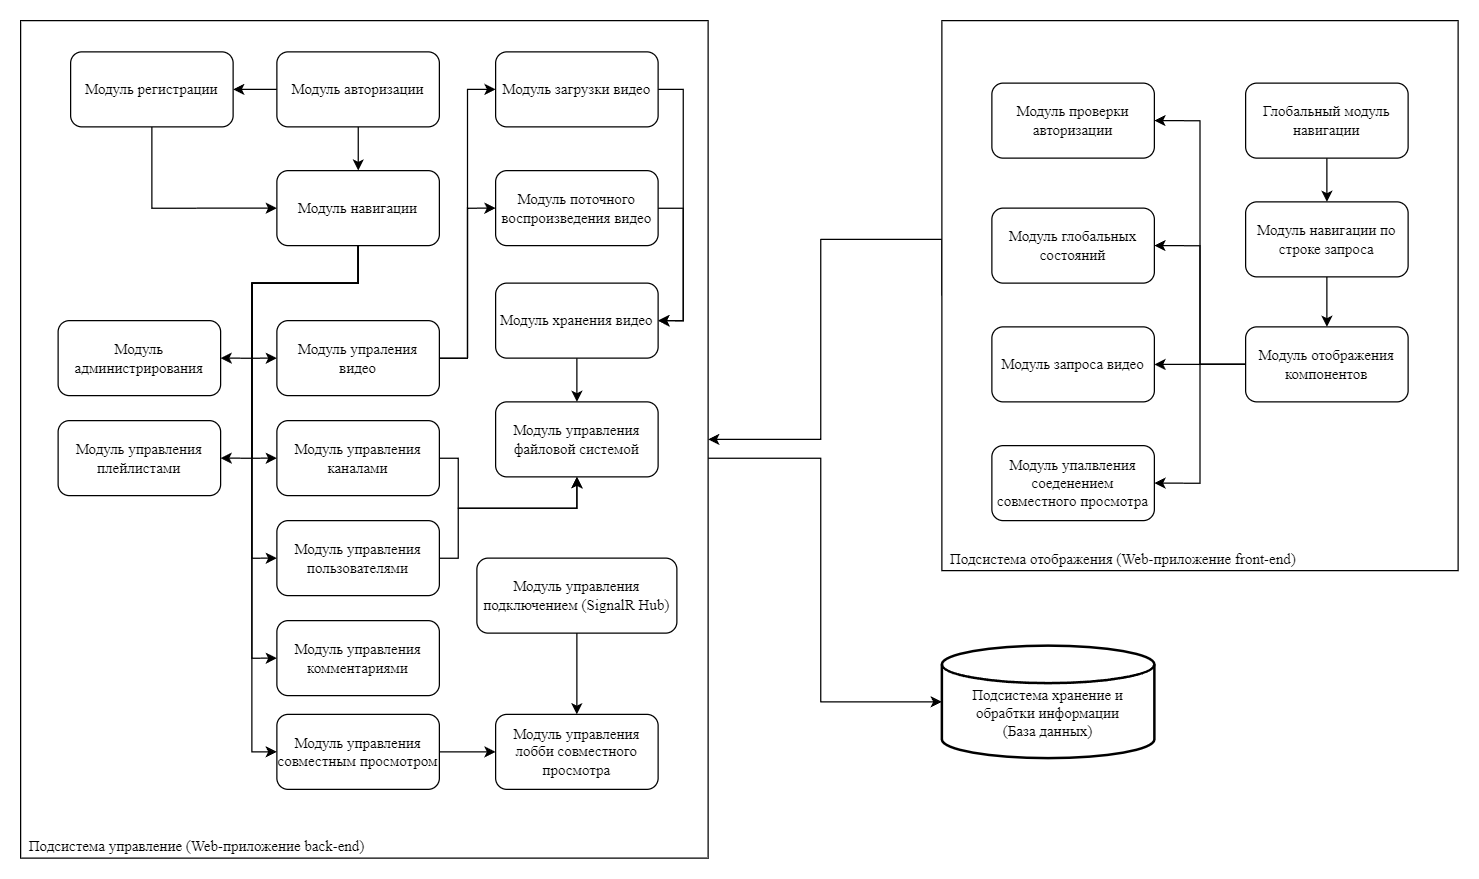

The diagram above was exported from draw.io. Its source (the exported page's mxGraphModel, read from the mxfile embedded in the PNG):
<mxGraphModel dx="1615" dy="955" grid="1" gridSize="10" guides="1" tooltips="1" connect="1" arrows="1" fold="1" page="1" pageScale="1" pageWidth="827" pageHeight="1169" math="0" shadow="0">
  <root>
    <mxCell id="0" />
    <mxCell id="1" parent="0" />
    <mxCell id="_rt9f24KzkN2ATSVfUt4-1" value="&lt;font face=&quot;Times New Roman&quot;&gt;Подсистема хранение и обрабтки информации&lt;/font&gt;&lt;div&gt;&lt;font face=&quot;jINPl_FkdeVjPJiNKjRk&quot;&gt;(База данных)&lt;/font&gt;&lt;/div&gt;" style="strokeWidth=2;html=1;shape=mxgraph.flowchart.database;whiteSpace=wrap;verticalAlign=middle;spacingTop=19;" vertex="1" parent="1">
      <mxGeometry x="827" y="540" width="170" height="90" as="geometry" />
    </mxCell>
    <mxCell id="_rt9f24KzkN2ATSVfUt4-7" style="edgeStyle=orthogonalEdgeStyle;rounded=0;orthogonalLoop=1;jettySize=auto;html=1;entryX=0;entryY=0.5;entryDx=0;entryDy=0;entryPerimeter=0;" edge="1" parent="1" source="_rt9f24KzkN2ATSVfUt4-3" target="_rt9f24KzkN2ATSVfUt4-1">
      <mxGeometry relative="1" as="geometry">
        <Array as="points">
          <mxPoint x="730" y="390" />
          <mxPoint x="730" y="585" />
        </Array>
      </mxGeometry>
    </mxCell>
    <mxCell id="_rt9f24KzkN2ATSVfUt4-3" value="&lt;font face=&quot;Times New Roman&quot;&gt;Подсистема управление (Web-приложение back-end)&lt;/font&gt;" style="rounded=0;whiteSpace=wrap;html=1;align=left;verticalAlign=bottom;spacingLeft=5;" vertex="1" parent="1">
      <mxGeometry x="90" y="40" width="550" height="670" as="geometry" />
    </mxCell>
    <mxCell id="_rt9f24KzkN2ATSVfUt4-8" style="edgeStyle=orthogonalEdgeStyle;rounded=0;orthogonalLoop=1;jettySize=auto;html=1;exitX=0;exitY=0.5;exitDx=0;exitDy=0;" edge="1" parent="1" source="_rt9f24KzkN2ATSVfUt4-4" target="_rt9f24KzkN2ATSVfUt4-3">
      <mxGeometry relative="1" as="geometry">
        <Array as="points">
          <mxPoint x="730" y="215" />
          <mxPoint x="730" y="375" />
        </Array>
      </mxGeometry>
    </mxCell>
    <mxCell id="_rt9f24KzkN2ATSVfUt4-4" value="&lt;span style=&quot;font-family: &amp;quot;Times New Roman&amp;quot;;&quot;&gt;Подсистема отображения (Web-приложение front-end)&lt;/span&gt;" style="rounded=0;whiteSpace=wrap;html=1;align=left;verticalAlign=bottom;spacingLeft=5;" vertex="1" parent="1">
      <mxGeometry x="827" y="40" width="413" height="440" as="geometry" />
    </mxCell>
    <mxCell id="_rt9f24KzkN2ATSVfUt4-51" style="edgeStyle=orthogonalEdgeStyle;rounded=0;orthogonalLoop=1;jettySize=auto;html=1;entryX=0;entryY=0.5;entryDx=0;entryDy=0;" edge="1" parent="1" source="_rt9f24KzkN2ATSVfUt4-5" target="_rt9f24KzkN2ATSVfUt4-11">
      <mxGeometry relative="1" as="geometry">
        <Array as="points">
          <mxPoint x="195" y="190" />
        </Array>
      </mxGeometry>
    </mxCell>
    <mxCell id="_rt9f24KzkN2ATSVfUt4-5" value="&lt;font face=&quot;Times New Roman&quot;&gt;Модуль регистрации&lt;/font&gt;" style="rounded=1;whiteSpace=wrap;html=1;" vertex="1" parent="1">
      <mxGeometry x="130" y="65" width="130" height="60" as="geometry" />
    </mxCell>
    <mxCell id="_rt9f24KzkN2ATSVfUt4-10" style="edgeStyle=orthogonalEdgeStyle;rounded=0;orthogonalLoop=1;jettySize=auto;html=1;" edge="1" parent="1" source="_rt9f24KzkN2ATSVfUt4-6" target="_rt9f24KzkN2ATSVfUt4-5">
      <mxGeometry relative="1" as="geometry" />
    </mxCell>
    <mxCell id="_rt9f24KzkN2ATSVfUt4-28" style="edgeStyle=orthogonalEdgeStyle;rounded=0;orthogonalLoop=1;jettySize=auto;html=1;" edge="1" parent="1" source="_rt9f24KzkN2ATSVfUt4-6" target="_rt9f24KzkN2ATSVfUt4-11">
      <mxGeometry relative="1" as="geometry" />
    </mxCell>
    <mxCell id="_rt9f24KzkN2ATSVfUt4-6" value="&lt;font face=&quot;Times New Roman&quot;&gt;Модуль авторизации&lt;/font&gt;" style="rounded=1;whiteSpace=wrap;html=1;" vertex="1" parent="1">
      <mxGeometry x="295" y="65" width="130" height="60" as="geometry" />
    </mxCell>
    <mxCell id="_rt9f24KzkN2ATSVfUt4-30" style="edgeStyle=orthogonalEdgeStyle;rounded=0;orthogonalLoop=1;jettySize=auto;html=1;entryX=0;entryY=0.5;entryDx=0;entryDy=0;" edge="1" parent="1" source="_rt9f24KzkN2ATSVfUt4-11" target="_rt9f24KzkN2ATSVfUt4-15">
      <mxGeometry relative="1" as="geometry" />
    </mxCell>
    <mxCell id="_rt9f24KzkN2ATSVfUt4-31" style="edgeStyle=orthogonalEdgeStyle;rounded=0;orthogonalLoop=1;jettySize=auto;html=1;entryX=0;entryY=0.5;entryDx=0;entryDy=0;" edge="1" parent="1" source="_rt9f24KzkN2ATSVfUt4-11" target="_rt9f24KzkN2ATSVfUt4-14">
      <mxGeometry relative="1" as="geometry">
        <Array as="points">
          <mxPoint x="360" y="250" />
          <mxPoint x="275" y="250" />
          <mxPoint x="275" y="390" />
        </Array>
      </mxGeometry>
    </mxCell>
    <mxCell id="_rt9f24KzkN2ATSVfUt4-33" style="edgeStyle=orthogonalEdgeStyle;rounded=0;orthogonalLoop=1;jettySize=auto;html=1;entryX=1;entryY=0.5;entryDx=0;entryDy=0;" edge="1" parent="1" source="_rt9f24KzkN2ATSVfUt4-11" target="_rt9f24KzkN2ATSVfUt4-20">
      <mxGeometry relative="1" as="geometry">
        <Array as="points">
          <mxPoint x="360" y="250" />
          <mxPoint x="275" y="250" />
          <mxPoint x="275" y="310" />
        </Array>
      </mxGeometry>
    </mxCell>
    <mxCell id="_rt9f24KzkN2ATSVfUt4-36" style="edgeStyle=orthogonalEdgeStyle;rounded=0;orthogonalLoop=1;jettySize=auto;html=1;entryX=0;entryY=0.5;entryDx=0;entryDy=0;" edge="1" parent="1" source="_rt9f24KzkN2ATSVfUt4-11" target="_rt9f24KzkN2ATSVfUt4-17">
      <mxGeometry relative="1" as="geometry">
        <Array as="points">
          <mxPoint x="360" y="250" />
          <mxPoint x="275" y="250" />
          <mxPoint x="275" y="550" />
        </Array>
      </mxGeometry>
    </mxCell>
    <mxCell id="_rt9f24KzkN2ATSVfUt4-37" style="edgeStyle=orthogonalEdgeStyle;rounded=0;orthogonalLoop=1;jettySize=auto;html=1;entryX=0;entryY=0.5;entryDx=0;entryDy=0;" edge="1" parent="1" source="_rt9f24KzkN2ATSVfUt4-11" target="_rt9f24KzkN2ATSVfUt4-18">
      <mxGeometry relative="1" as="geometry">
        <Array as="points">
          <mxPoint x="360" y="250" />
          <mxPoint x="275" y="250" />
          <mxPoint x="275" y="625" />
        </Array>
      </mxGeometry>
    </mxCell>
    <mxCell id="_rt9f24KzkN2ATSVfUt4-42" style="edgeStyle=orthogonalEdgeStyle;rounded=0;orthogonalLoop=1;jettySize=auto;html=1;entryX=1;entryY=0.5;entryDx=0;entryDy=0;" edge="1" parent="1" source="_rt9f24KzkN2ATSVfUt4-11" target="_rt9f24KzkN2ATSVfUt4-16">
      <mxGeometry relative="1" as="geometry">
        <Array as="points">
          <mxPoint x="360" y="250" />
          <mxPoint x="275" y="250" />
          <mxPoint x="275" y="390" />
        </Array>
      </mxGeometry>
    </mxCell>
    <mxCell id="_rt9f24KzkN2ATSVfUt4-47" style="edgeStyle=orthogonalEdgeStyle;rounded=0;orthogonalLoop=1;jettySize=auto;html=1;entryX=0;entryY=0.5;entryDx=0;entryDy=0;" edge="1" parent="1" source="_rt9f24KzkN2ATSVfUt4-11" target="_rt9f24KzkN2ATSVfUt4-29">
      <mxGeometry relative="1" as="geometry">
        <Array as="points">
          <mxPoint x="360" y="250" />
          <mxPoint x="275" y="250" />
          <mxPoint x="275" y="470" />
        </Array>
      </mxGeometry>
    </mxCell>
    <mxCell id="_rt9f24KzkN2ATSVfUt4-11" value="&lt;font face=&quot;Times New Roman&quot;&gt;Модуль навигации&lt;/font&gt;" style="rounded=1;whiteSpace=wrap;html=1;" vertex="1" parent="1">
      <mxGeometry x="295" y="160" width="130" height="60" as="geometry" />
    </mxCell>
    <mxCell id="_rt9f24KzkN2ATSVfUt4-45" style="edgeStyle=orthogonalEdgeStyle;rounded=0;orthogonalLoop=1;jettySize=auto;html=1;entryX=1;entryY=0.5;entryDx=0;entryDy=0;" edge="1" parent="1" source="_rt9f24KzkN2ATSVfUt4-12" target="_rt9f24KzkN2ATSVfUt4-22">
      <mxGeometry relative="1" as="geometry">
        <Array as="points">
          <mxPoint x="620" y="95" />
          <mxPoint x="620" y="280" />
        </Array>
      </mxGeometry>
    </mxCell>
    <mxCell id="_rt9f24KzkN2ATSVfUt4-12" value="&lt;font face=&quot;Times New Roman&quot;&gt;Модуль загрузки видео&lt;/font&gt;" style="rounded=1;whiteSpace=wrap;html=1;" vertex="1" parent="1">
      <mxGeometry x="470" y="65" width="130" height="60" as="geometry" />
    </mxCell>
    <mxCell id="_rt9f24KzkN2ATSVfUt4-46" style="edgeStyle=orthogonalEdgeStyle;rounded=0;orthogonalLoop=1;jettySize=auto;html=1;entryX=1;entryY=0.5;entryDx=0;entryDy=0;" edge="1" parent="1" source="_rt9f24KzkN2ATSVfUt4-13" target="_rt9f24KzkN2ATSVfUt4-22">
      <mxGeometry relative="1" as="geometry">
        <Array as="points">
          <mxPoint x="620" y="190" />
          <mxPoint x="620" y="280" />
        </Array>
      </mxGeometry>
    </mxCell>
    <mxCell id="_rt9f24KzkN2ATSVfUt4-13" value="&lt;font face=&quot;Times New Roman&quot;&gt;Модуль поточного воспроизведения видео&lt;/font&gt;" style="rounded=1;whiteSpace=wrap;html=1;" vertex="1" parent="1">
      <mxGeometry x="470" y="160" width="130" height="60" as="geometry" />
    </mxCell>
    <mxCell id="_rt9f24KzkN2ATSVfUt4-27" style="edgeStyle=orthogonalEdgeStyle;rounded=0;orthogonalLoop=1;jettySize=auto;html=1;entryX=0.5;entryY=1;entryDx=0;entryDy=0;" edge="1" parent="1" source="_rt9f24KzkN2ATSVfUt4-14" target="_rt9f24KzkN2ATSVfUt4-19">
      <mxGeometry relative="1" as="geometry">
        <Array as="points">
          <mxPoint x="440" y="390" />
          <mxPoint x="440" y="430" />
          <mxPoint x="535" y="430" />
        </Array>
      </mxGeometry>
    </mxCell>
    <mxCell id="_rt9f24KzkN2ATSVfUt4-14" value="&lt;font face=&quot;Times New Roman&quot;&gt;Модуль управления каналами&lt;/font&gt;" style="rounded=1;whiteSpace=wrap;html=1;" vertex="1" parent="1">
      <mxGeometry x="295" y="360" width="130" height="60" as="geometry" />
    </mxCell>
    <mxCell id="_rt9f24KzkN2ATSVfUt4-25" style="edgeStyle=orthogonalEdgeStyle;rounded=0;orthogonalLoop=1;jettySize=auto;html=1;entryX=0;entryY=0.5;entryDx=0;entryDy=0;" edge="1" parent="1" source="_rt9f24KzkN2ATSVfUt4-15" target="_rt9f24KzkN2ATSVfUt4-13">
      <mxGeometry relative="1" as="geometry" />
    </mxCell>
    <mxCell id="_rt9f24KzkN2ATSVfUt4-26" style="edgeStyle=orthogonalEdgeStyle;rounded=0;orthogonalLoop=1;jettySize=auto;html=1;entryX=0;entryY=0.5;entryDx=0;entryDy=0;" edge="1" parent="1" source="_rt9f24KzkN2ATSVfUt4-15" target="_rt9f24KzkN2ATSVfUt4-12">
      <mxGeometry relative="1" as="geometry" />
    </mxCell>
    <mxCell id="_rt9f24KzkN2ATSVfUt4-15" value="&lt;font face=&quot;Times New Roman&quot;&gt;Модуль упраления видео&lt;/font&gt;" style="rounded=1;whiteSpace=wrap;html=1;" vertex="1" parent="1">
      <mxGeometry x="295" y="280" width="130" height="60" as="geometry" />
    </mxCell>
    <mxCell id="_rt9f24KzkN2ATSVfUt4-16" value="&lt;font face=&quot;Times New Roman&quot;&gt;Модуль управления плейлистами&lt;/font&gt;" style="rounded=1;whiteSpace=wrap;html=1;" vertex="1" parent="1">
      <mxGeometry x="120" y="360" width="130" height="60" as="geometry" />
    </mxCell>
    <mxCell id="_rt9f24KzkN2ATSVfUt4-17" value="&lt;font face=&quot;Times New Roman&quot;&gt;Модуль управления комментариями&lt;/font&gt;" style="rounded=1;whiteSpace=wrap;html=1;" vertex="1" parent="1">
      <mxGeometry x="295" y="520" width="130" height="60" as="geometry" />
    </mxCell>
    <mxCell id="_rt9f24KzkN2ATSVfUt4-50" style="edgeStyle=orthogonalEdgeStyle;rounded=0;orthogonalLoop=1;jettySize=auto;html=1;entryX=0;entryY=0.5;entryDx=0;entryDy=0;" edge="1" parent="1" source="_rt9f24KzkN2ATSVfUt4-18" target="_rt9f24KzkN2ATSVfUt4-48">
      <mxGeometry relative="1" as="geometry" />
    </mxCell>
    <mxCell id="_rt9f24KzkN2ATSVfUt4-18" value="&lt;font face=&quot;Times New Roman&quot;&gt;Модуль управления совместным просмотром&lt;/font&gt;" style="rounded=1;whiteSpace=wrap;html=1;" vertex="1" parent="1">
      <mxGeometry x="295" y="595" width="130" height="60" as="geometry" />
    </mxCell>
    <mxCell id="_rt9f24KzkN2ATSVfUt4-19" value="&lt;font face=&quot;Times New Roman&quot;&gt;Модуль управления файловой системой&lt;/font&gt;" style="rounded=1;whiteSpace=wrap;html=1;" vertex="1" parent="1">
      <mxGeometry x="470" y="345" width="130" height="60" as="geometry" />
    </mxCell>
    <mxCell id="_rt9f24KzkN2ATSVfUt4-20" value="&lt;font face=&quot;Times New Roman&quot;&gt;Модуль администрирования&lt;/font&gt;" style="rounded=1;whiteSpace=wrap;html=1;" vertex="1" parent="1">
      <mxGeometry x="120" y="280" width="130" height="60" as="geometry" />
    </mxCell>
    <mxCell id="_rt9f24KzkN2ATSVfUt4-24" style="edgeStyle=orthogonalEdgeStyle;rounded=0;orthogonalLoop=1;jettySize=auto;html=1;" edge="1" parent="1" source="_rt9f24KzkN2ATSVfUt4-22" target="_rt9f24KzkN2ATSVfUt4-19">
      <mxGeometry relative="1" as="geometry" />
    </mxCell>
    <mxCell id="_rt9f24KzkN2ATSVfUt4-22" value="&lt;font face=&quot;Times New Roman&quot;&gt;Модуль хранения видео&lt;/font&gt;" style="rounded=1;whiteSpace=wrap;html=1;" vertex="1" parent="1">
      <mxGeometry x="470" y="250" width="130" height="60" as="geometry" />
    </mxCell>
    <mxCell id="_rt9f24KzkN2ATSVfUt4-41" style="edgeStyle=orthogonalEdgeStyle;rounded=0;orthogonalLoop=1;jettySize=auto;html=1;entryX=0.5;entryY=1;entryDx=0;entryDy=0;" edge="1" parent="1" source="_rt9f24KzkN2ATSVfUt4-29" target="_rt9f24KzkN2ATSVfUt4-19">
      <mxGeometry relative="1" as="geometry">
        <Array as="points">
          <mxPoint x="440" y="470" />
          <mxPoint x="440" y="430" />
          <mxPoint x="535" y="430" />
        </Array>
      </mxGeometry>
    </mxCell>
    <mxCell id="_rt9f24KzkN2ATSVfUt4-29" value="&lt;font face=&quot;Times New Roman&quot;&gt;Модуль управления пользователями&lt;/font&gt;" style="rounded=1;whiteSpace=wrap;html=1;" vertex="1" parent="1">
      <mxGeometry x="295" y="440" width="130" height="60" as="geometry" />
    </mxCell>
    <mxCell id="_rt9f24KzkN2ATSVfUt4-49" style="edgeStyle=orthogonalEdgeStyle;rounded=0;orthogonalLoop=1;jettySize=auto;html=1;entryX=0.5;entryY=0;entryDx=0;entryDy=0;" edge="1" parent="1" source="_rt9f24KzkN2ATSVfUt4-43" target="_rt9f24KzkN2ATSVfUt4-48">
      <mxGeometry relative="1" as="geometry" />
    </mxCell>
    <mxCell id="_rt9f24KzkN2ATSVfUt4-43" value="&lt;font face=&quot;Times New Roman&quot;&gt;Модуль управления подключением (SignalR Hub)&lt;/font&gt;" style="rounded=1;whiteSpace=wrap;html=1;" vertex="1" parent="1">
      <mxGeometry x="455" y="470" width="160" height="60" as="geometry" />
    </mxCell>
    <mxCell id="_rt9f24KzkN2ATSVfUt4-48" value="&lt;font face=&quot;Times New Roman&quot;&gt;Модуль управления лобби совместного просмотра&lt;/font&gt;" style="rounded=1;whiteSpace=wrap;html=1;" vertex="1" parent="1">
      <mxGeometry x="470" y="595" width="130" height="60" as="geometry" />
    </mxCell>
    <mxCell id="_rt9f24KzkN2ATSVfUt4-54" style="edgeStyle=orthogonalEdgeStyle;rounded=0;orthogonalLoop=1;jettySize=auto;html=1;" edge="1" parent="1" source="_rt9f24KzkN2ATSVfUt4-52" target="_rt9f24KzkN2ATSVfUt4-53">
      <mxGeometry relative="1" as="geometry" />
    </mxCell>
    <mxCell id="_rt9f24KzkN2ATSVfUt4-52" value="&lt;font face=&quot;Times New Roman&quot;&gt;Глобальный модуль навигации&lt;/font&gt;" style="rounded=1;whiteSpace=wrap;html=1;" vertex="1" parent="1">
      <mxGeometry x="1070" y="90" width="130" height="60" as="geometry" />
    </mxCell>
    <mxCell id="_rt9f24KzkN2ATSVfUt4-56" style="edgeStyle=orthogonalEdgeStyle;rounded=0;orthogonalLoop=1;jettySize=auto;html=1;" edge="1" parent="1" source="_rt9f24KzkN2ATSVfUt4-53" target="_rt9f24KzkN2ATSVfUt4-55">
      <mxGeometry relative="1" as="geometry" />
    </mxCell>
    <mxCell id="_rt9f24KzkN2ATSVfUt4-53" value="&lt;font face=&quot;Times New Roman&quot;&gt;Модуль навигации по строке запроса&lt;/font&gt;" style="rounded=1;whiteSpace=wrap;html=1;" vertex="1" parent="1">
      <mxGeometry x="1070" y="185" width="130" height="60" as="geometry" />
    </mxCell>
    <mxCell id="_rt9f24KzkN2ATSVfUt4-63" style="edgeStyle=orthogonalEdgeStyle;rounded=0;orthogonalLoop=1;jettySize=auto;html=1;entryX=1;entryY=0.5;entryDx=0;entryDy=0;" edge="1" parent="1" source="_rt9f24KzkN2ATSVfUt4-55" target="_rt9f24KzkN2ATSVfUt4-57">
      <mxGeometry relative="1" as="geometry" />
    </mxCell>
    <mxCell id="_rt9f24KzkN2ATSVfUt4-64" style="edgeStyle=orthogonalEdgeStyle;rounded=0;orthogonalLoop=1;jettySize=auto;html=1;entryX=1;entryY=0.5;entryDx=0;entryDy=0;" edge="1" parent="1" source="_rt9f24KzkN2ATSVfUt4-55" target="_rt9f24KzkN2ATSVfUt4-61">
      <mxGeometry relative="1" as="geometry" />
    </mxCell>
    <mxCell id="_rt9f24KzkN2ATSVfUt4-66" style="edgeStyle=orthogonalEdgeStyle;rounded=0;orthogonalLoop=1;jettySize=auto;html=1;" edge="1" parent="1" source="_rt9f24KzkN2ATSVfUt4-55" target="_rt9f24KzkN2ATSVfUt4-65">
      <mxGeometry relative="1" as="geometry" />
    </mxCell>
    <mxCell id="_rt9f24KzkN2ATSVfUt4-68" style="edgeStyle=orthogonalEdgeStyle;rounded=0;orthogonalLoop=1;jettySize=auto;html=1;entryX=1;entryY=0.5;entryDx=0;entryDy=0;" edge="1" parent="1" source="_rt9f24KzkN2ATSVfUt4-55" target="_rt9f24KzkN2ATSVfUt4-67">
      <mxGeometry relative="1" as="geometry" />
    </mxCell>
    <mxCell id="_rt9f24KzkN2ATSVfUt4-55" value="&lt;font face=&quot;Times New Roman&quot;&gt;Модуль отображения компонентов&lt;/font&gt;" style="rounded=1;whiteSpace=wrap;html=1;" vertex="1" parent="1">
      <mxGeometry x="1070" y="285" width="130" height="60" as="geometry" />
    </mxCell>
    <mxCell id="_rt9f24KzkN2ATSVfUt4-57" value="&lt;font face=&quot;Times New Roman&quot;&gt;Модуль проверки авторизации&lt;/font&gt;" style="rounded=1;whiteSpace=wrap;html=1;" vertex="1" parent="1">
      <mxGeometry x="867" y="90" width="130" height="60" as="geometry" />
    </mxCell>
    <mxCell id="_rt9f24KzkN2ATSVfUt4-61" value="&lt;font face=&quot;Times New Roman&quot;&gt;Модуль глобальных состояний&lt;/font&gt;" style="rounded=1;whiteSpace=wrap;html=1;" vertex="1" parent="1">
      <mxGeometry x="867" y="190" width="130" height="60" as="geometry" />
    </mxCell>
    <mxCell id="_rt9f24KzkN2ATSVfUt4-65" value="&lt;font face=&quot;Times New Roman&quot;&gt;Модуль запроса видео&lt;/font&gt;" style="rounded=1;whiteSpace=wrap;html=1;" vertex="1" parent="1">
      <mxGeometry x="867" y="285" width="130" height="60" as="geometry" />
    </mxCell>
    <mxCell id="_rt9f24KzkN2ATSVfUt4-67" value="&lt;font face=&quot;Times New Roman&quot;&gt;Модуль упалвления соеденением совместного просмотра&lt;/font&gt;" style="rounded=1;whiteSpace=wrap;html=1;" vertex="1" parent="1">
      <mxGeometry x="867" y="380" width="130" height="60" as="geometry" />
    </mxCell>
  </root>
</mxGraphModel>